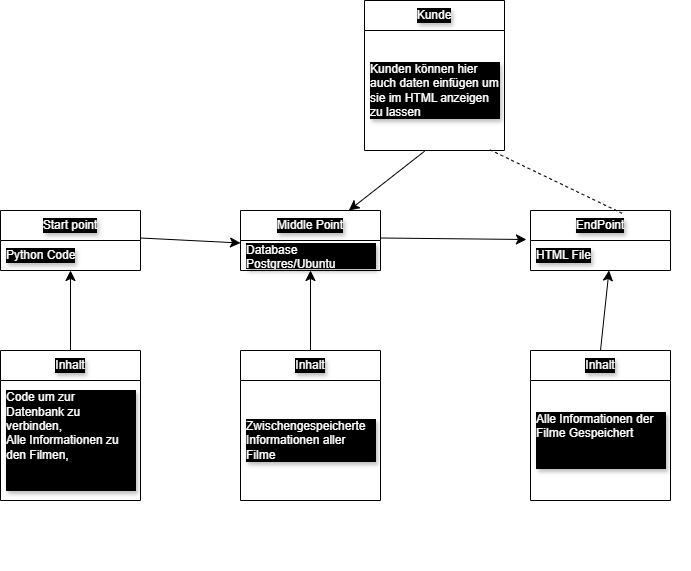

The diagram above was exported from draw.io. Its source (the exported page's mxGraphModel, read from the mxfile embedded in the PNG):
<mxGraphModel dx="1167" dy="1947" grid="1" gridSize="10" guides="1" tooltips="1" connect="1" arrows="1" fold="1" page="1" pageScale="1" pageWidth="827" pageHeight="1169" math="0" shadow="0">
  <root>
    <mxCell id="0" />
    <mxCell id="1" parent="0" />
    <mxCell id="MxQKTUW2sCR2t3V_-NbR-93" value="" style="shape=tableRow;horizontal=0;startSize=0;swimlaneHead=0;swimlaneBody=0;top=0;left=0;bottom=0;right=0;collapsible=0;dropTarget=0;fillColor=none;points=[[0,0.5],[1,0.5]];portConstraint=eastwest;strokeColor=inherit;fontSize=16;fontColor=#ffffff;labelBackgroundColor=default;html=1;" parent="1" vertex="1">
      <mxGeometry x="560" y="480" width="180" height="30" as="geometry" />
    </mxCell>
    <mxCell id="VZ8_qX2QXLl7PA96JA61-2" value="Start point" style="swimlane;fontStyle=0;childLayout=stackLayout;horizontal=1;startSize=30;horizontalStack=0;resizeParent=1;resizeParentMax=0;resizeLast=0;collapsible=1;marginBottom=0;fontColor=#ffffff;labelBackgroundColor=#000000;whiteSpace=wrap;textShadow=1;" vertex="1" parent="1">
      <mxGeometry x="50" y="150" width="140" height="60" as="geometry" />
    </mxCell>
    <mxCell id="VZ8_qX2QXLl7PA96JA61-3" value="Python Code" style="text;strokeColor=none;fillColor=none;align=left;verticalAlign=middle;spacingLeft=4;spacingRight=4;overflow=hidden;points=[[0,0.5],[1,0.5]];portConstraint=eastwest;rotatable=0;fontColor=#ffffff;labelBackgroundColor=#000000;whiteSpace=wrap;textShadow=1;" vertex="1" parent="VZ8_qX2QXLl7PA96JA61-2">
      <mxGeometry y="30" width="140" height="30" as="geometry" />
    </mxCell>
    <mxCell id="VZ8_qX2QXLl7PA96JA61-6" value="Middle Point" style="swimlane;fontStyle=0;childLayout=stackLayout;horizontal=1;startSize=30;horizontalStack=0;resizeParent=1;resizeParentMax=0;resizeLast=0;collapsible=1;marginBottom=0;fontColor=#ffffff;labelBackgroundColor=#000000;whiteSpace=wrap;textShadow=1;" vertex="1" parent="1">
      <mxGeometry x="290" y="150" width="140" height="60" as="geometry" />
    </mxCell>
    <mxCell id="VZ8_qX2QXLl7PA96JA61-7" value="Database Postgres/Ubuntu" style="text;strokeColor=none;fillColor=none;align=left;verticalAlign=middle;spacingLeft=4;spacingRight=4;overflow=hidden;points=[[0,0.5],[1,0.5]];portConstraint=eastwest;rotatable=0;fontColor=#ffffff;labelBackgroundColor=#000000;whiteSpace=wrap;textShadow=1;" vertex="1" parent="VZ8_qX2QXLl7PA96JA61-6">
      <mxGeometry y="30" width="140" height="30" as="geometry" />
    </mxCell>
    <mxCell id="VZ8_qX2QXLl7PA96JA61-8" value="EndPoint" style="swimlane;fontStyle=0;childLayout=stackLayout;horizontal=1;startSize=30;horizontalStack=0;resizeParent=1;resizeParentMax=0;resizeLast=0;collapsible=1;marginBottom=0;fontColor=#ffffff;labelBackgroundColor=#000000;whiteSpace=wrap;textShadow=1;" vertex="1" parent="1">
      <mxGeometry x="580" y="150" width="140" height="60" as="geometry" />
    </mxCell>
    <mxCell id="VZ8_qX2QXLl7PA96JA61-9" value="HTML File" style="text;strokeColor=none;fillColor=none;align=left;verticalAlign=middle;spacingLeft=4;spacingRight=4;overflow=hidden;points=[[0,0.5],[1,0.5]];portConstraint=eastwest;rotatable=0;fontColor=#ffffff;labelBackgroundColor=#000000;whiteSpace=wrap;textShadow=1;" vertex="1" parent="VZ8_qX2QXLl7PA96JA61-8">
      <mxGeometry y="30" width="140" height="30" as="geometry" />
    </mxCell>
    <mxCell id="VZ8_qX2QXLl7PA96JA61-10" value="" style="endArrow=classic;rounded=0;fontSize=12;startSize=8;endSize=8;curved=1;entryX=0;entryY=0.5;entryDx=0;entryDy=0;fontColor=#ffffff;labelBackgroundColor=#000000;textShadow=1;" edge="1" parent="1">
      <mxGeometry width="50" height="50" relative="1" as="geometry">
        <mxPoint x="190" y="177.5" as="sourcePoint" />
        <mxPoint x="290" y="182.5" as="targetPoint" />
      </mxGeometry>
    </mxCell>
    <mxCell id="VZ8_qX2QXLl7PA96JA61-11" value="" style="endArrow=classic;rounded=0;fontSize=12;startSize=8;endSize=8;curved=1;entryX=-0.029;entryY=-0.033;entryDx=0;entryDy=0;entryPerimeter=0;fontColor=#ffffff;labelBackgroundColor=#000000;textShadow=1;" edge="1" parent="1" target="VZ8_qX2QXLl7PA96JA61-9">
      <mxGeometry width="50" height="50" relative="1" as="geometry">
        <mxPoint x="430" y="177.5" as="sourcePoint" />
        <mxPoint x="530" y="182.5" as="targetPoint" />
      </mxGeometry>
    </mxCell>
    <mxCell id="VZ8_qX2QXLl7PA96JA61-13" value="Inhalt" style="swimlane;fontStyle=0;childLayout=stackLayout;horizontal=1;startSize=30;horizontalStack=0;resizeParent=1;resizeParentMax=0;resizeLast=0;collapsible=1;marginBottom=0;fontColor=#ffffff;labelBackgroundColor=#000000;whiteSpace=wrap;textShadow=1;" vertex="1" parent="1">
      <mxGeometry x="50" y="290" width="140" height="150" as="geometry" />
    </mxCell>
    <mxCell id="VZ8_qX2QXLl7PA96JA61-14" value="Code um zur Datenbank zu verbinden, &#10;Alle Informationen zu den Filmen,  &#10;&#10;" style="text;strokeColor=none;fillColor=none;align=left;verticalAlign=middle;spacingLeft=4;spacingRight=4;overflow=hidden;points=[[0,0.5],[1,0.5]];portConstraint=eastwest;rotatable=0;fontColor=#ffffff;labelBackgroundColor=#000000;whiteSpace=wrap;textShadow=1;" vertex="1" parent="VZ8_qX2QXLl7PA96JA61-13">
      <mxGeometry y="30" width="140" height="120" as="geometry" />
    </mxCell>
    <mxCell id="VZ8_qX2QXLl7PA96JA61-15" value="Inhalt" style="swimlane;fontStyle=0;childLayout=stackLayout;horizontal=1;startSize=30;horizontalStack=0;resizeParent=1;resizeParentMax=0;resizeLast=0;collapsible=1;marginBottom=0;fontColor=#ffffff;labelBackgroundColor=#000000;whiteSpace=wrap;textShadow=1;" vertex="1" parent="1">
      <mxGeometry x="290" y="290" width="140" height="150" as="geometry" />
    </mxCell>
    <mxCell id="VZ8_qX2QXLl7PA96JA61-16" value="Zwischengespeicherte Informationen aller Filme" style="text;strokeColor=none;fillColor=none;align=left;verticalAlign=middle;spacingLeft=4;spacingRight=4;overflow=hidden;points=[[0,0.5],[1,0.5]];portConstraint=eastwest;rotatable=0;fontColor=#ffffff;labelBackgroundColor=#000000;whiteSpace=wrap;textShadow=1;" vertex="1" parent="VZ8_qX2QXLl7PA96JA61-15">
      <mxGeometry y="30" width="140" height="120" as="geometry" />
    </mxCell>
    <mxCell id="VZ8_qX2QXLl7PA96JA61-17" value="Inhalt" style="swimlane;fontStyle=0;childLayout=stackLayout;horizontal=1;startSize=30;horizontalStack=0;resizeParent=1;resizeParentMax=0;resizeLast=0;collapsible=1;marginBottom=0;fontColor=#ffffff;labelBackgroundColor=#000000;whiteSpace=wrap;textShadow=1;" vertex="1" parent="1">
      <mxGeometry x="580" y="290" width="140" height="150" as="geometry" />
    </mxCell>
    <mxCell id="VZ8_qX2QXLl7PA96JA61-18" value="Alle Informationen der Filme Gespeichert&#10;&#10;" style="text;strokeColor=none;fillColor=none;align=left;verticalAlign=middle;spacingLeft=4;spacingRight=4;overflow=hidden;points=[[0,0.5],[1,0.5]];portConstraint=eastwest;rotatable=0;fontColor=#ffffff;labelBackgroundColor=#000000;whiteSpace=wrap;textShadow=1;" vertex="1" parent="VZ8_qX2QXLl7PA96JA61-17">
      <mxGeometry y="30" width="140" height="120" as="geometry" />
    </mxCell>
    <mxCell id="VZ8_qX2QXLl7PA96JA61-19" value="" style="endArrow=classic;rounded=0;fontSize=12;startSize=8;endSize=8;curved=1;fontColor=#ffffff;labelBackgroundColor=#000000;textShadow=1;" edge="1" parent="1" source="VZ8_qX2QXLl7PA96JA61-15" target="VZ8_qX2QXLl7PA96JA61-7">
      <mxGeometry width="50" height="50" relative="1" as="geometry">
        <mxPoint x="340" y="290" as="sourcePoint" />
        <mxPoint x="390" y="240" as="targetPoint" />
      </mxGeometry>
    </mxCell>
    <mxCell id="VZ8_qX2QXLl7PA96JA61-20" value="" style="endArrow=classic;rounded=0;fontSize=12;startSize=8;endSize=8;curved=1;fontColor=#ffffff;labelBackgroundColor=#000000;textShadow=1;exitX=0.5;exitY=0;exitDx=0;exitDy=0;" edge="1" parent="1" source="VZ8_qX2QXLl7PA96JA61-13">
      <mxGeometry width="50" height="50" relative="1" as="geometry">
        <mxPoint x="111.5" y="290" as="sourcePoint" />
        <mxPoint x="120" y="210" as="targetPoint" />
      </mxGeometry>
    </mxCell>
    <mxCell id="VZ8_qX2QXLl7PA96JA61-21" value="" style="endArrow=classic;rounded=0;fontSize=12;startSize=8;endSize=8;curved=1;fontColor=#ffffff;labelBackgroundColor=#000000;textShadow=1;exitX=0.5;exitY=0;exitDx=0;exitDy=0;" edge="1" parent="1" source="VZ8_qX2QXLl7PA96JA61-17">
      <mxGeometry width="50" height="50" relative="1" as="geometry">
        <mxPoint x="641.5" y="290" as="sourcePoint" />
        <mxPoint x="658.5" y="210" as="targetPoint" />
      </mxGeometry>
    </mxCell>
    <mxCell id="VZ8_qX2QXLl7PA96JA61-24" value="Kunde" style="swimlane;fontStyle=0;childLayout=stackLayout;horizontal=1;startSize=30;horizontalStack=0;resizeParent=1;resizeParentMax=0;resizeLast=0;collapsible=1;marginBottom=0;fontColor=#ffffff;labelBackgroundColor=#000000;whiteSpace=wrap;textShadow=1;" vertex="1" parent="1">
      <mxGeometry x="414" y="-60" width="140" height="150" as="geometry" />
    </mxCell>
    <mxCell id="VZ8_qX2QXLl7PA96JA61-25" value="Kunden können hier auch daten einfügen um sie im HTML anzeigen zu lassen" style="text;strokeColor=none;fillColor=none;align=left;verticalAlign=middle;spacingLeft=4;spacingRight=4;overflow=hidden;points=[[0,0.5],[1,0.5]];portConstraint=eastwest;rotatable=0;fontColor=#ffffff;labelBackgroundColor=#000000;whiteSpace=wrap;textShadow=1;" vertex="1" parent="VZ8_qX2QXLl7PA96JA61-24">
      <mxGeometry y="30" width="140" height="120" as="geometry" />
    </mxCell>
    <mxCell id="VZ8_qX2QXLl7PA96JA61-26" value="" style="endArrow=classic;html=1;rounded=0;fontSize=12;startSize=8;endSize=8;curved=1;exitX=0.429;exitY=1.006;exitDx=0;exitDy=0;exitPerimeter=0;" edge="1" parent="1" source="VZ8_qX2QXLl7PA96JA61-25" target="VZ8_qX2QXLl7PA96JA61-6">
      <mxGeometry width="50" height="50" relative="1" as="geometry">
        <mxPoint x="330" y="290" as="sourcePoint" />
        <mxPoint x="380" y="240" as="targetPoint" />
      </mxGeometry>
    </mxCell>
    <mxCell id="VZ8_qX2QXLl7PA96JA61-27" value="" style="endArrow=none;dashed=1;html=1;rounded=0;fontSize=12;startSize=8;endSize=8;curved=1;exitX=0.895;exitY=0.994;exitDx=0;exitDy=0;exitPerimeter=0;entryX=0.652;entryY=0.044;entryDx=0;entryDy=0;entryPerimeter=0;" edge="1" parent="1" source="VZ8_qX2QXLl7PA96JA61-25" target="VZ8_qX2QXLl7PA96JA61-8">
      <mxGeometry width="50" height="50" relative="1" as="geometry">
        <mxPoint x="330" y="290" as="sourcePoint" />
        <mxPoint x="380" y="240" as="targetPoint" />
      </mxGeometry>
    </mxCell>
  </root>
</mxGraphModel>